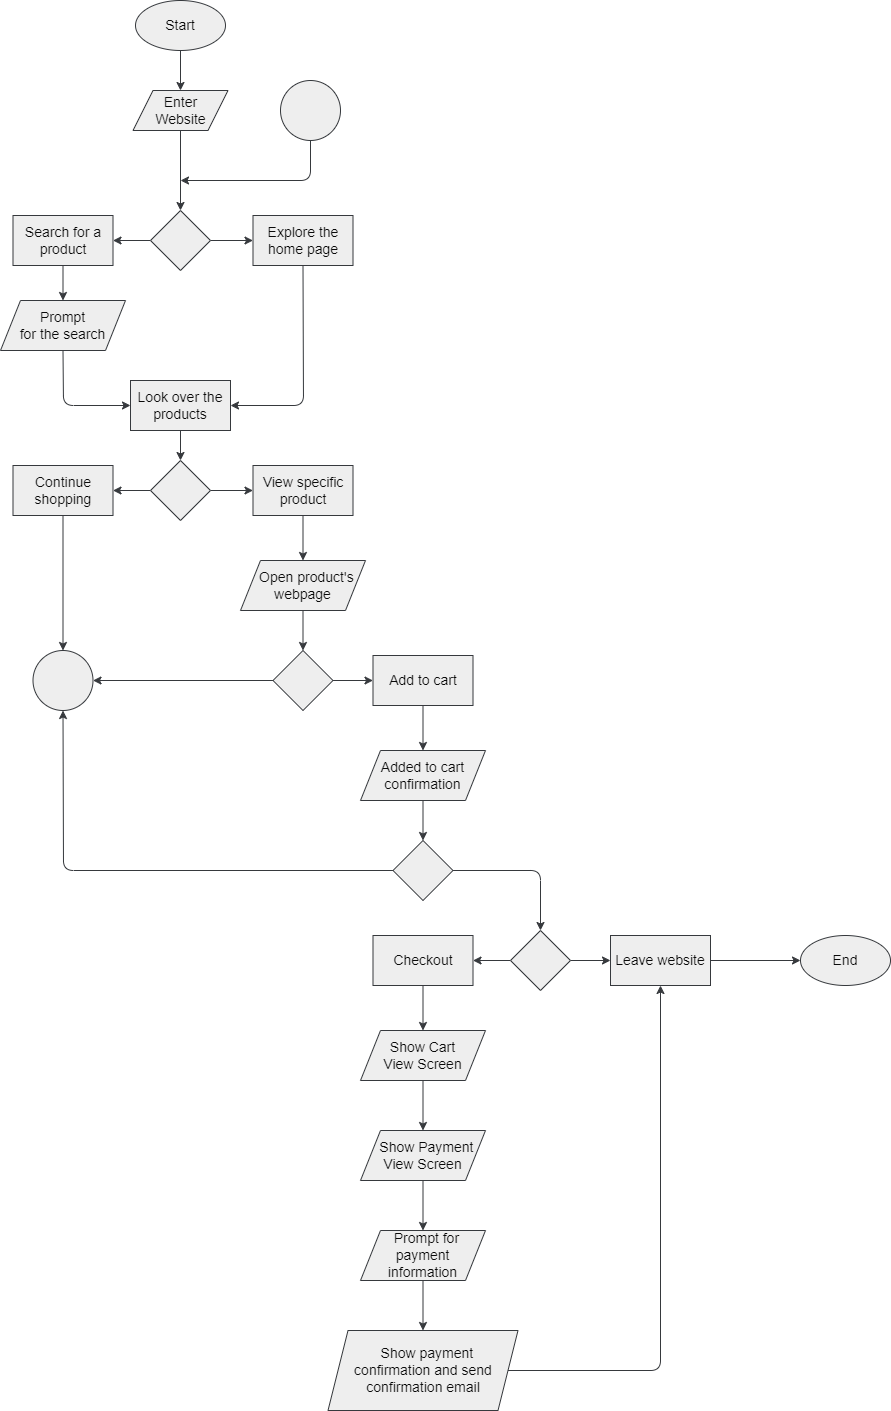

The diagram above was exported from draw.io. Its source (the exported page's mxGraphModel, read from the mxfile embedded in the PNG):
<mxGraphModel dx="1922" dy="1131" grid="1" gridSize="10" guides="1" tooltips="1" connect="1" arrows="1" fold="1" page="1" pageScale="1" pageWidth="1100" pageHeight="1700" math="0" shadow="0">
  <root>
    <mxCell id="0" />
    <mxCell id="1" parent="0" />
    <mxCell id="43" style="edgeStyle=none;html=1;exitX=0.5;exitY=1;exitDx=0;exitDy=0;entryX=0.5;entryY=0;entryDx=0;entryDy=0;fontSize=14;fillColor=#eeeeee;strokeColor=#36393d;fontColor=#0a0a0a;" edge="1" parent="1" source="7" target="8">
      <mxGeometry relative="1" as="geometry" />
    </mxCell>
    <mxCell id="7" value="Start" style="ellipse;whiteSpace=wrap;html=1;fontSize=14;fillColor=#eeeeee;strokeColor=#36393d;fontColor=#0a0a0a;" vertex="1" parent="1">
      <mxGeometry x="175" y="20" width="90" height="50" as="geometry" />
    </mxCell>
    <mxCell id="44" style="edgeStyle=none;html=1;exitX=0.5;exitY=1;exitDx=0;exitDy=0;entryX=0.5;entryY=0;entryDx=0;entryDy=0;fontSize=14;fillColor=#eeeeee;strokeColor=#36393d;fontColor=#0a0a0a;" edge="1" parent="1" source="8" target="9">
      <mxGeometry relative="1" as="geometry" />
    </mxCell>
    <mxCell id="8" value="Enter&lt;br style=&quot;font-size: 14px;&quot;&gt;Website" style="shape=parallelogram;perimeter=parallelogramPerimeter;whiteSpace=wrap;html=1;fixedSize=1;fontSize=14;spacing=2;fillColor=#eeeeee;strokeColor=#36393d;fontColor=#0a0a0a;" vertex="1" parent="1">
      <mxGeometry x="172.5" y="110" width="95" height="40" as="geometry" />
    </mxCell>
    <mxCell id="45" style="edgeStyle=none;html=1;exitX=0;exitY=0.5;exitDx=0;exitDy=0;entryX=1;entryY=0.5;entryDx=0;entryDy=0;fontSize=14;fillColor=#eeeeee;strokeColor=#36393d;fontColor=#0a0a0a;" edge="1" parent="1" source="9" target="14">
      <mxGeometry relative="1" as="geometry" />
    </mxCell>
    <mxCell id="46" style="edgeStyle=none;html=1;exitX=1;exitY=0.5;exitDx=0;exitDy=0;entryX=0;entryY=0.5;entryDx=0;entryDy=0;fontSize=14;fillColor=#eeeeee;strokeColor=#36393d;fontColor=#0a0a0a;" edge="1" parent="1" source="9" target="11">
      <mxGeometry relative="1" as="geometry" />
    </mxCell>
    <mxCell id="9" value="" style="rhombus;whiteSpace=wrap;html=1;fontSize=14;spacing=2;fillColor=#eeeeee;strokeColor=#36393d;fontColor=#0a0a0a;" vertex="1" parent="1">
      <mxGeometry x="190" y="230" width="60" height="60" as="geometry" />
    </mxCell>
    <mxCell id="50" style="edgeStyle=none;html=1;exitX=0.5;exitY=1;exitDx=0;exitDy=0;entryX=1;entryY=0.5;entryDx=0;entryDy=0;fontSize=14;fillColor=#eeeeee;strokeColor=#36393d;fontColor=#0a0a0a;" edge="1" parent="1" source="11" target="13">
      <mxGeometry relative="1" as="geometry">
        <Array as="points">
          <mxPoint x="343" y="425" />
        </Array>
      </mxGeometry>
    </mxCell>
    <mxCell id="11" value="Explore the home page" style="rounded=0;whiteSpace=wrap;html=1;fontSize=14;spacing=2;fillColor=#eeeeee;strokeColor=#36393d;fontColor=#0a0a0a;" vertex="1" parent="1">
      <mxGeometry x="292.5" y="235" width="100" height="50" as="geometry" />
    </mxCell>
    <mxCell id="51" style="edgeStyle=none;html=1;exitX=0.5;exitY=1;exitDx=0;exitDy=0;entryX=0;entryY=0.5;entryDx=0;entryDy=0;fontSize=14;fillColor=#eeeeee;strokeColor=#36393d;fontColor=#0a0a0a;" edge="1" parent="1" source="12" target="13">
      <mxGeometry relative="1" as="geometry">
        <Array as="points">
          <mxPoint x="103" y="425" />
        </Array>
      </mxGeometry>
    </mxCell>
    <mxCell id="12" value="Prompt&lt;br style=&quot;font-size: 14px;&quot;&gt;for the search" style="shape=parallelogram;perimeter=parallelogramPerimeter;whiteSpace=wrap;html=1;fixedSize=1;fontSize=14;spacing=2;fillColor=#eeeeee;strokeColor=#36393d;fontColor=#0a0a0a;" vertex="1" parent="1">
      <mxGeometry x="40" y="320" width="125" height="50" as="geometry" />
    </mxCell>
    <mxCell id="52" style="edgeStyle=none;html=1;exitX=0.5;exitY=1;exitDx=0;exitDy=0;entryX=0.5;entryY=0;entryDx=0;entryDy=0;fontSize=14;fillColor=#eeeeee;strokeColor=#36393d;fontColor=#0a0a0a;" edge="1" parent="1" source="13" target="16">
      <mxGeometry relative="1" as="geometry" />
    </mxCell>
    <mxCell id="13" value="Look over the products" style="rounded=0;whiteSpace=wrap;html=1;fontSize=14;spacing=2;fillColor=#eeeeee;strokeColor=#36393d;fontColor=#0a0a0a;" vertex="1" parent="1">
      <mxGeometry x="170" y="400" width="100" height="50" as="geometry" />
    </mxCell>
    <mxCell id="47" style="edgeStyle=none;html=1;exitX=0.5;exitY=1;exitDx=0;exitDy=0;entryX=0.5;entryY=0;entryDx=0;entryDy=0;fontSize=14;fillColor=#eeeeee;strokeColor=#36393d;fontColor=#0a0a0a;" edge="1" parent="1" source="14" target="12">
      <mxGeometry relative="1" as="geometry" />
    </mxCell>
    <mxCell id="14" value="Search for a product" style="rounded=0;whiteSpace=wrap;html=1;fontSize=14;spacing=2;fillColor=#eeeeee;strokeColor=#36393d;fontColor=#0a0a0a;" vertex="1" parent="1">
      <mxGeometry x="52.5" y="235" width="100" height="50" as="geometry" />
    </mxCell>
    <mxCell id="53" style="edgeStyle=none;html=1;exitX=0;exitY=0.5;exitDx=0;exitDy=0;entryX=1;entryY=0.5;entryDx=0;entryDy=0;fontSize=14;fillColor=#eeeeee;strokeColor=#36393d;fontColor=#0a0a0a;" edge="1" parent="1" source="16" target="18">
      <mxGeometry relative="1" as="geometry" />
    </mxCell>
    <mxCell id="54" style="edgeStyle=none;html=1;exitX=1;exitY=0.5;exitDx=0;exitDy=0;entryX=0;entryY=0.5;entryDx=0;entryDy=0;fontSize=14;fillColor=#eeeeee;strokeColor=#36393d;fontColor=#0a0a0a;" edge="1" parent="1" source="16" target="17">
      <mxGeometry relative="1" as="geometry" />
    </mxCell>
    <mxCell id="16" value="" style="rhombus;whiteSpace=wrap;html=1;fontSize=14;spacing=2;fillColor=#eeeeee;strokeColor=#36393d;fontColor=#0a0a0a;" vertex="1" parent="1">
      <mxGeometry x="190" y="480" width="60" height="60" as="geometry" />
    </mxCell>
    <mxCell id="55" style="edgeStyle=none;html=1;exitX=0.5;exitY=1;exitDx=0;exitDy=0;entryX=0.5;entryY=0;entryDx=0;entryDy=0;fontSize=14;fillColor=#eeeeee;strokeColor=#36393d;fontColor=#0a0a0a;" edge="1" parent="1" source="17" target="29">
      <mxGeometry relative="1" as="geometry" />
    </mxCell>
    <mxCell id="17" value="View specific product" style="rounded=0;whiteSpace=wrap;html=1;fontSize=14;spacing=2;fillColor=#eeeeee;strokeColor=#36393d;fontColor=#0a0a0a;" vertex="1" parent="1">
      <mxGeometry x="292.5" y="485" width="100" height="50" as="geometry" />
    </mxCell>
    <mxCell id="61" style="edgeStyle=none;html=1;exitX=0.5;exitY=1;exitDx=0;exitDy=0;entryX=0.5;entryY=0;entryDx=0;entryDy=0;fontSize=14;fillColor=#eeeeee;strokeColor=#36393d;fontColor=#0a0a0a;" edge="1" parent="1" source="18" target="58">
      <mxGeometry relative="1" as="geometry" />
    </mxCell>
    <mxCell id="18" value="Continue shopping" style="rounded=0;whiteSpace=wrap;html=1;fontSize=14;spacing=2;fillColor=#eeeeee;strokeColor=#36393d;fontColor=#0a0a0a;" vertex="1" parent="1">
      <mxGeometry x="52.5" y="485" width="100" height="50" as="geometry" />
    </mxCell>
    <mxCell id="62" style="edgeStyle=none;html=1;exitX=0;exitY=0.5;exitDx=0;exitDy=0;entryX=1;entryY=0.5;entryDx=0;entryDy=0;fontSize=14;fillColor=#eeeeee;strokeColor=#36393d;fontColor=#0a0a0a;" edge="1" parent="1" source="19" target="58">
      <mxGeometry relative="1" as="geometry" />
    </mxCell>
    <mxCell id="67" style="edgeStyle=none;html=1;exitX=1;exitY=0.5;exitDx=0;exitDy=0;entryX=0;entryY=0.5;entryDx=0;entryDy=0;fontSize=14;fillColor=#eeeeee;strokeColor=#36393d;fontColor=#0a0a0a;" edge="1" parent="1" source="19" target="66">
      <mxGeometry relative="1" as="geometry" />
    </mxCell>
    <mxCell id="19" value="" style="rhombus;whiteSpace=wrap;html=1;fontSize=14;spacing=2;fillColor=#eeeeee;strokeColor=#36393d;fontColor=#0a0a0a;" vertex="1" parent="1">
      <mxGeometry x="312.5" y="670" width="60" height="60" as="geometry" />
    </mxCell>
    <mxCell id="69" style="edgeStyle=none;html=1;exitX=0.5;exitY=1;exitDx=0;exitDy=0;entryX=0.5;entryY=0;entryDx=0;entryDy=0;fontSize=14;fillColor=#eeeeee;strokeColor=#36393d;fontColor=#0a0a0a;" edge="1" parent="1" source="25" target="28">
      <mxGeometry relative="1" as="geometry" />
    </mxCell>
    <mxCell id="25" value="Added to cart&lt;br&gt;confirmation" style="shape=parallelogram;perimeter=parallelogramPerimeter;whiteSpace=wrap;html=1;fixedSize=1;fontSize=14;spacing=2;fillColor=#eeeeee;strokeColor=#36393d;fontColor=#0a0a0a;" vertex="1" parent="1">
      <mxGeometry x="400" y="770" width="125" height="50" as="geometry" />
    </mxCell>
    <mxCell id="70" style="edgeStyle=none;html=1;exitX=0;exitY=0.5;exitDx=0;exitDy=0;entryX=0.5;entryY=1;entryDx=0;entryDy=0;fontSize=14;fillColor=#eeeeee;strokeColor=#36393d;fontColor=#0a0a0a;" edge="1" parent="1" source="28" target="58">
      <mxGeometry relative="1" as="geometry">
        <Array as="points">
          <mxPoint x="103" y="890" />
        </Array>
      </mxGeometry>
    </mxCell>
    <mxCell id="72" style="edgeStyle=none;html=1;exitX=1;exitY=0.5;exitDx=0;exitDy=0;fontSize=14;entryX=0.5;entryY=0;entryDx=0;entryDy=0;fillColor=#eeeeee;strokeColor=#36393d;fontColor=#0a0a0a;" edge="1" parent="1" source="28" target="32">
      <mxGeometry relative="1" as="geometry">
        <mxPoint x="580" y="890.3333333333333" as="targetPoint" />
        <Array as="points">
          <mxPoint x="580" y="890" />
        </Array>
      </mxGeometry>
    </mxCell>
    <mxCell id="28" value="" style="rhombus;whiteSpace=wrap;html=1;fontSize=14;spacing=2;fillColor=#eeeeee;strokeColor=#36393d;fontColor=#0a0a0a;" vertex="1" parent="1">
      <mxGeometry x="432.5" y="860" width="60" height="60" as="geometry" />
    </mxCell>
    <mxCell id="56" style="edgeStyle=none;html=1;exitX=0.5;exitY=1;exitDx=0;exitDy=0;entryX=0.5;entryY=0;entryDx=0;entryDy=0;fontSize=14;fillColor=#eeeeee;strokeColor=#36393d;fontColor=#0a0a0a;" edge="1" parent="1" source="29" target="19">
      <mxGeometry relative="1" as="geometry" />
    </mxCell>
    <mxCell id="29" value="&amp;nbsp; Open product's webpage" style="shape=parallelogram;perimeter=parallelogramPerimeter;whiteSpace=wrap;html=1;fixedSize=1;fontSize=14;spacing=2;fillColor=#eeeeee;strokeColor=#36393d;fontColor=#0a0a0a;" vertex="1" parent="1">
      <mxGeometry x="280" y="580" width="125" height="50" as="geometry" />
    </mxCell>
    <mxCell id="73" style="edgeStyle=none;html=1;exitX=1;exitY=0.5;exitDx=0;exitDy=0;entryX=0;entryY=0.5;entryDx=0;entryDy=0;fontSize=14;fillColor=#eeeeee;strokeColor=#36393d;fontColor=#0a0a0a;" edge="1" parent="1" source="32" target="33">
      <mxGeometry relative="1" as="geometry" />
    </mxCell>
    <mxCell id="74" style="edgeStyle=none;html=1;exitX=0;exitY=0.5;exitDx=0;exitDy=0;entryX=1;entryY=0.5;entryDx=0;entryDy=0;fontSize=14;fillColor=#eeeeee;strokeColor=#36393d;fontColor=#0a0a0a;" edge="1" parent="1" source="32" target="34">
      <mxGeometry relative="1" as="geometry" />
    </mxCell>
    <mxCell id="32" value="" style="rhombus;whiteSpace=wrap;html=1;fontSize=14;spacing=2;fillColor=#eeeeee;strokeColor=#36393d;fontColor=#0a0a0a;" vertex="1" parent="1">
      <mxGeometry x="550" y="950" width="60" height="60" as="geometry" />
    </mxCell>
    <mxCell id="75" style="edgeStyle=none;html=1;exitX=1;exitY=0.5;exitDx=0;exitDy=0;entryX=0;entryY=0.5;entryDx=0;entryDy=0;fontSize=14;fillColor=#eeeeee;strokeColor=#36393d;fontColor=#0a0a0a;" edge="1" parent="1" source="33" target="42">
      <mxGeometry relative="1" as="geometry" />
    </mxCell>
    <mxCell id="33" value="Leave website" style="rounded=0;whiteSpace=wrap;html=1;fontSize=14;spacing=2;fillColor=#eeeeee;strokeColor=#36393d;fontColor=#0a0a0a;" vertex="1" parent="1">
      <mxGeometry x="650" y="955" width="100" height="50" as="geometry" />
    </mxCell>
    <mxCell id="76" style="edgeStyle=none;html=1;exitX=0.5;exitY=1;exitDx=0;exitDy=0;entryX=0.5;entryY=0;entryDx=0;entryDy=0;fontSize=14;fillColor=#eeeeee;strokeColor=#36393d;fontColor=#0a0a0a;" edge="1" parent="1" source="34" target="36">
      <mxGeometry relative="1" as="geometry" />
    </mxCell>
    <mxCell id="34" value="Checkout" style="rounded=0;whiteSpace=wrap;html=1;fontSize=14;spacing=2;fillColor=#eeeeee;strokeColor=#36393d;fontColor=#0a0a0a;" vertex="1" parent="1">
      <mxGeometry x="412.5" y="955" width="100" height="50" as="geometry" />
    </mxCell>
    <mxCell id="77" style="edgeStyle=none;html=1;exitX=0.5;exitY=1;exitDx=0;exitDy=0;entryX=0.5;entryY=0;entryDx=0;entryDy=0;fontSize=14;fillColor=#eeeeee;strokeColor=#36393d;fontColor=#0a0a0a;" edge="1" parent="1" source="36" target="37">
      <mxGeometry relative="1" as="geometry" />
    </mxCell>
    <mxCell id="36" value="Show Cart&lt;br&gt;View Screen" style="shape=parallelogram;perimeter=parallelogramPerimeter;whiteSpace=wrap;html=1;fixedSize=1;fontSize=14;spacing=2;fillColor=#eeeeee;strokeColor=#36393d;fontColor=#0a0a0a;" vertex="1" parent="1">
      <mxGeometry x="400" y="1050" width="125" height="50" as="geometry" />
    </mxCell>
    <mxCell id="78" style="edgeStyle=none;html=1;exitX=0.5;exitY=1;exitDx=0;exitDy=0;entryX=0.5;entryY=0;entryDx=0;entryDy=0;fontSize=14;fillColor=#eeeeee;strokeColor=#36393d;fontColor=#0a0a0a;" edge="1" parent="1" source="37" target="38">
      <mxGeometry relative="1" as="geometry" />
    </mxCell>
    <mxCell id="37" value="&amp;nbsp; Show Payment&lt;br&gt;View Screen" style="shape=parallelogram;perimeter=parallelogramPerimeter;whiteSpace=wrap;html=1;fixedSize=1;fontSize=14;spacing=2;fillColor=#eeeeee;strokeColor=#36393d;fontColor=#0a0a0a;" vertex="1" parent="1">
      <mxGeometry x="400" y="1150" width="125" height="50" as="geometry" />
    </mxCell>
    <mxCell id="88" style="edgeStyle=none;html=1;exitX=0.5;exitY=1;exitDx=0;exitDy=0;entryX=0.5;entryY=0;entryDx=0;entryDy=0;fontSize=14;fillColor=#eeeeee;strokeColor=#36393d;fontColor=#0a0a0a;" edge="1" parent="1" source="38" target="39">
      <mxGeometry relative="1" as="geometry" />
    </mxCell>
    <mxCell id="38" value="&amp;nbsp; Prompt for payment&lt;br&gt;information" style="shape=parallelogram;perimeter=parallelogramPerimeter;whiteSpace=wrap;html=1;fixedSize=1;fontSize=14;spacing=2;fillColor=#eeeeee;strokeColor=#36393d;fontColor=#0a0a0a;" vertex="1" parent="1">
      <mxGeometry x="400" y="1250" width="125" height="50" as="geometry" />
    </mxCell>
    <mxCell id="90" style="edgeStyle=none;html=1;exitX=1;exitY=0.5;exitDx=0;exitDy=0;entryX=0.5;entryY=1;entryDx=0;entryDy=0;fontSize=14;fillColor=#eeeeee;strokeColor=#36393d;fontColor=#0a0a0a;" edge="1" parent="1" source="39" target="33">
      <mxGeometry relative="1" as="geometry">
        <Array as="points">
          <mxPoint x="700" y="1390" />
        </Array>
      </mxGeometry>
    </mxCell>
    <mxCell id="39" value="&amp;nbsp; Show payment &lt;br&gt;confirmation and send&lt;br&gt;confirmation email" style="shape=parallelogram;perimeter=parallelogramPerimeter;whiteSpace=wrap;html=1;fixedSize=1;fontSize=14;spacing=2;fillColor=#eeeeee;strokeColor=#36393d;fontColor=#0a0a0a;" vertex="1" parent="1">
      <mxGeometry x="367.5" y="1350" width="190" height="80" as="geometry" />
    </mxCell>
    <mxCell id="42" value="End" style="ellipse;whiteSpace=wrap;html=1;fontSize=14;fillColor=#eeeeee;strokeColor=#36393d;fontColor=#0a0a0a;" vertex="1" parent="1">
      <mxGeometry x="840" y="955" width="90" height="50" as="geometry" />
    </mxCell>
    <mxCell id="58" value="" style="ellipse;whiteSpace=wrap;html=1;aspect=fixed;fontSize=14;fillColor=#eeeeee;strokeColor=#36393d;fontColor=#0a0a0a;" vertex="1" parent="1">
      <mxGeometry x="72.5" y="670" width="60" height="60" as="geometry" />
    </mxCell>
    <mxCell id="60" style="edgeStyle=none;html=1;exitX=0.5;exitY=1;exitDx=0;exitDy=0;fontSize=14;fillColor=#eeeeee;strokeColor=#36393d;fontColor=#0a0a0a;" edge="1" parent="1" source="59">
      <mxGeometry relative="1" as="geometry">
        <mxPoint x="220" y="200" as="targetPoint" />
        <Array as="points">
          <mxPoint x="350" y="200" />
        </Array>
      </mxGeometry>
    </mxCell>
    <mxCell id="59" value="" style="ellipse;whiteSpace=wrap;html=1;aspect=fixed;fontSize=14;fillColor=#eeeeee;strokeColor=#36393d;fontColor=#0a0a0a;" vertex="1" parent="1">
      <mxGeometry x="320" y="100" width="60" height="60" as="geometry" />
    </mxCell>
    <mxCell id="68" style="edgeStyle=none;html=1;exitX=0.5;exitY=1;exitDx=0;exitDy=0;entryX=0.5;entryY=0;entryDx=0;entryDy=0;fontSize=14;fillColor=#eeeeee;strokeColor=#36393d;fontColor=#0a0a0a;" edge="1" parent="1" source="66" target="25">
      <mxGeometry relative="1" as="geometry" />
    </mxCell>
    <mxCell id="66" value="Add to cart" style="rounded=0;whiteSpace=wrap;html=1;fontSize=14;spacing=2;fillColor=#eeeeee;strokeColor=#36393d;fontColor=#0a0a0a;" vertex="1" parent="1">
      <mxGeometry x="412.5" y="675" width="100" height="50" as="geometry" />
    </mxCell>
  </root>
</mxGraphModel>